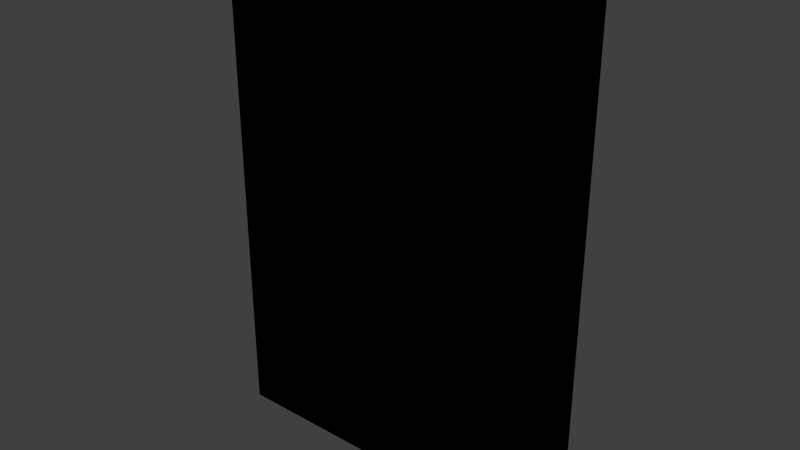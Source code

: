 # Source: food_pet_2.blend  (saved by Blender 2.81.16; exported with 4.5.12 LTS)
import bpy
from mathutils import Matrix  # noqa: F401  (used for matrix-valued properties, if any)

bpy.ops.wm.read_factory_settings(use_empty=True)
scene = bpy.context.scene
scene.name = 'Scene'

# ---- collections
col_collection_1 = bpy.data.collections.new('Collection 1'); scene.collection.children.link(col_collection_1)

# ---- images (referenced by path relative to the original .blend; pixels are not part of the script)
import os
ASSET_DIR = os.environ.get("B2B_ASSET_DIR", "")  # directory of the original .blend (textures are referenced by path, not embedded)
HERE = os.path.dirname(os.path.abspath(__file__))  # packed textures are extracted next to this script under _unpacked/

def load_image(name, relpath, width, height, colorspace="sRGB"):
    """Load a texture the original file referenced (path relative to the .blend, or extracted next to this script)."""
    p = next((c for c in (os.path.join(HERE, relpath), os.path.join(ASSET_DIR, relpath)) if relpath and os.path.exists(c)), "")
    if p:
        img = bpy.data.images.load(p, check_existing=True)
        img.name = name
    else:  # same state as the original file: an image datablock whose file is absent (Cycles renders it pink)
        img = bpy.data.images.new(name, width, height)
        img.source = "FILE"
        img.filepath = "//" + (relpath or name)
    img.colorspace_settings.name = colorspace
    return img
img_food_pet_2_png = load_image('food_pet_2.png', 'Materials/food_pet_2.png', 1024, 1024, 'sRGB')

# ---- materials (node trees are filled in below, after node groups)
mat_food_pet_2 = bpy.data.materials.new('Food_Pet_2')
mat_food_pet_2.alpha_threshold = 0.0
mat_food_pet_2.use_transparent_shadow = False
mat_food_pet_2.roughness = 0.5
mat_food_pet_2.line_color = (0.0, 0.0, 0.0, 1.0)

# ---- material node trees
mat_food_pet_2.use_nodes = True; mat_food_pet_2.node_tree.nodes.clear()
_N = mat_food_pet_2.node_tree.nodes; _L = mat_food_pet_2.node_tree.links
n0 = _N.new('ShaderNodeOutputMaterial'); n0.name = 'Material Output'; n0.location = (300, 300)
n1 = _N.new('ShaderNodeTexImage'); n1.name = 'Image Texture'; n1.location = (20, 341)
n1.image = img_food_pet_2_png
n1.interpolation = 'Closest'
n0.is_active_output = True

# ---- world
world_world = bpy.data.worlds.new('World'); scene.world = world_world
world_world.color = (0.05088, 0.05088, 0.05088)
world_world.use_sun_shadow = False
world_world.sun_shadow_jitter_overblur = 0.0
world_world.cycles.sampling_method = 'MANUAL'
world_world.cycles.sample_map_resolution = 256

# ---- meshes
me_cube = bpy.data.meshes.new('Cube')
me_cube.from_pydata([(0.127, 0.01905, -0.1829), (0.127, -0.01905, -0.1829), (-0.127, -0.01905, -0.1829), (-0.127, 0.01905, -0.1829), (0.127, 0.01905, 0.1829), (0.127, -0.01905, 0.1829), (-0.127, -0.01905, 0.1829), (-0.127, 0.01905, 0.1829)], [], [(0, 1, 2, 3), (4, 7, 6, 5), (0, 4, 5, 1), (1, 5, 6, 2), (2, 6, 7, 3), (4, 0, 3, 7)])
_uv = me_cube.uv_layers.new(name='UVMap')
_uv.uv.foreach_set('vector', [0.888, 0.185, 0.888, 0.08208, 0.5041, 0.08208, 0.5041, 0.185, 0.8881, 0.9821, 0.5043, 0.9821, 0.5043, 0.8792, 0.8881, 0.8792, 0.9863, 0.2071, 0.9863, 0.8564, 0.9054, 0.8564, 0.9054, 0.2071, 0.888, 0.2085, 0.888, 0.8559, 0.5047, 0.8559, 0.5047, 0.2085, 0.4172, 0.2074, 0.4172, 0.8561, 0.4864, 0.8561, 0.4864, 0.2074, 0.3994, 0.8562, 0.3994, 0.205, 0.01644, 0.205, 0.01644, 0.8562])
me_cube.materials.append(mat_food_pet_2)
me_cube.use_remesh_preserve_volume = False
me_cube.use_remesh_preserve_attributes = False
me_cube.use_mirror_vertex_groups = False
me_cube.update()

# ---- objects
ob_food_pet_2 = bpy.data.objects.new('Food_Pet_2', me_cube)

# ---- transforms, parenting, visibility, modifiers, constraints
ob_food_pet_2.location = (0.0, 0.0, 0.0)
ob_food_pet_2.lock_rotations_4d = False
ob_food_pet_2.empty_display_type = 'ARROWS'
ob_food_pet_2.lineart.crease_threshold = 0.0

# ---- collection membership
col_collection_1.objects.link(ob_food_pet_2)

# ---- scene / render settings (as saved in the file)
scene.frame_start = 1; scene.frame_end = 250; scene.frame_set(1)
scene.render.engine = 'BLENDER_EEVEE_NEXT'
scene.render.resolution_percentage = 50
scene.render.dither_intensity = 0.0
scene.cycles.use_denoising = False
scene.cycles.samples = 10
scene.cycles.sampling_pattern = 'TABULATED_SOBOL'
scene.cycles.light_sampling_threshold = 0.0
scene.cycles.use_adaptive_sampling = False
scene.cycles.use_light_tree = False
scene.cycles.blur_glossy = 0.0
scene.cycles.pixel_filter_type = 'GAUSSIAN'
scene.cycles.sample_clamp_indirect = 0.0
scene.view_settings.view_transform = 'Standard'
bpy.context.view_layer.update()

# ---- added for rendering (the .blend has no active camera and no usable light): camera, sun
cam_auto = bpy.data.cameras.new('AutoCamera')
cam_auto.lens = 50.0
cam_auto.sensor_width = 36.0
cam_auto.clip_end = 1000.0
ob_auto_camera = bpy.data.objects.new('AutoCamera', cam_auto)
scene.collection.objects.link(ob_auto_camera)
ob_auto_camera.location = (0.413512, -0.496215, 0.33081)
ob_auto_camera.rotation_euler = (1.09748, -7.21219e-08, 0.694738)
scene.camera = ob_auto_camera
light_auto_sun = bpy.data.lights.new('AutoSun', 'SUN')
light_auto_sun.energy = 3.0
light_auto_sun.angle = 0.0523599
ob_auto_sun = bpy.data.objects.new('AutoSun', light_auto_sun)
scene.collection.objects.link(ob_auto_sun)
ob_auto_sun.rotation_euler = (0.872665, 0.174533, 0.523599)
bpy.context.view_layer.update()
